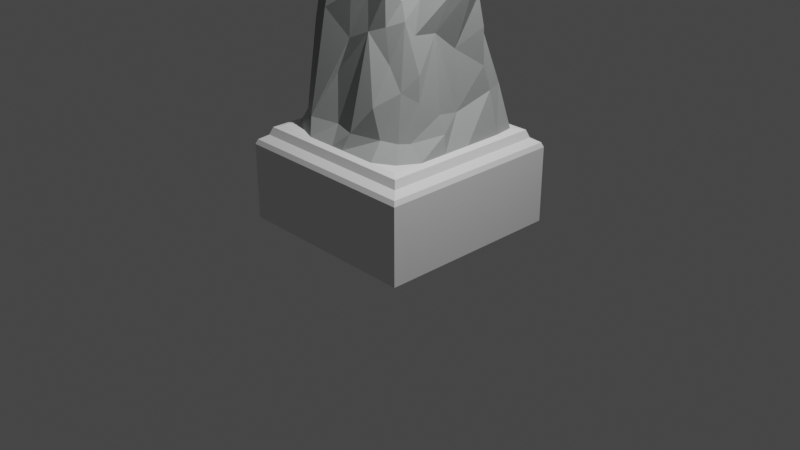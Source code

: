 # Source: ToriiGate2.0.blend  (saved by Blender 3.0.42; exported with 4.5.12 LTS)
import bpy
from mathutils import Matrix  # noqa: F401  (used for matrix-valued properties, if any)

bpy.ops.wm.read_factory_settings(use_empty=True)
scene = bpy.context.scene
scene.name = 'Scene'

# ---- collections
col_collection = bpy.data.collections.new('Collection'); scene.collection.children.link(col_collection)

# ---- materials (node trees are filled in below, after node groups)
mat_material_002 = bpy.data.materials.new('Material.002')
mat_material_002.use_transparent_shadow = False
mat_black = bpy.data.materials.new('Black')
mat_black.use_transparent_shadow = False
mat_black.diffuse_color = (0.0, 0.0, 0.0, 1.0)
mat_red = bpy.data.materials.new('Red')
mat_red.use_transparent_shadow = False
mat_red.diffuse_color = (0.8, 0.0, 0.0008931, 1.0)
mat_base = bpy.data.materials.new('Base')
mat_base.use_transparent_shadow = False
mat_rock = bpy.data.materials.new('Rock')
mat_rock.use_transparent_shadow = False
mat_rock.diffuse_color = (0.3413, 0.3506, 0.3506, 1.0)

# ---- material node trees
mat_material_002.use_nodes = True; mat_material_002.node_tree.nodes.clear()
_N = mat_material_002.node_tree.nodes; _L = mat_material_002.node_tree.links
n0 = _N.new('ShaderNodeBsdfPrincipled'); n0.name = 'Principled BSDF'; n0.location = (10, 300)
n0.distribution = 'GGX'
n0.subsurface_method = 'RANDOM_WALK_SKIN'
n0.inputs[3].default_value = 1.45
n0.inputs[27].default_value = (0.0, 0.0, 0.0, 1.0)
n0.inputs[28].default_value = 1.0
n1 = _N.new('ShaderNodeOutputMaterial'); n1.name = 'Material Output'; n1.location = (300, 300)
_L.new(n0.outputs[0], n1.inputs[0])
n1.is_active_output = True

# ---- world
world_world = bpy.data.worlds.new('World'); scene.world = world_world
world_world.use_nodes = True; world_world.node_tree.nodes.clear()
_N = world_world.node_tree.nodes; _L = world_world.node_tree.links
n0 = _N.new('ShaderNodeOutputWorld'); n0.name = 'World Output'; n0.location = (300, 300)
n1 = _N.new('ShaderNodeBackground'); n1.name = 'Background'; n1.location = (10, 300)
n1.inputs[0].default_value = (0.05088, 0.05088, 0.05088, 1.0)
_L.new(n1.outputs[0], n0.inputs[0])
n0.is_active_output = True
world_world.color = (0.05088, 0.05088, 0.05088)
world_world.use_sun_shadow = False
world_world.sun_shadow_jitter_overblur = 0.0

# ---- cameras
cam_camera = bpy.data.cameras.new('Camera')
cam_camera.clip_end = 100.0
cam_camera.ortho_scale = 7.314

# ---- lights
light_light = bpy.data.lights.new('Light', 'POINT')
light_light.transmission_factor = 0.0
light_light.energy = 1000.0
light_light.shadow_soft_size = 0.1
light_light.shadow_maximum_resolution = 0.006
light_light.use_absolute_resolution = True

# ---- meshes
me_cube_001 = bpy.data.meshes.new('Cube.001')
me_cube_001.from_pydata([(-1.0, -1.0, 0.0), (-1.0, 1.0, 0.0), (1.0, -1.0, 0.0), (1.0, 1.0, 0.0), (-0.8, -0.8, 1.0), (-1.0, -1.0, 0.8), (-0.87, -0.87, 0.98), (-0.9, -0.9, 0.9), (-0.98, -0.98, 0.85), (-0.8, 0.8, 1.0), (-1.0, 1.0, 0.8), (-0.87, 0.87, 0.98), (-0.9, 0.9, 0.9), (-0.98, 0.98, 0.85), (0.8, -0.8, 1.0), (1.0, -1.0, 0.8), (0.87, -0.87, 0.98), (0.9, -0.9, 0.9), (0.98, -0.98, 0.85), (0.8, 0.8, 1.0), (1.0, 1.0, 0.8), (0.87, 0.87, 0.98), (0.9, 0.9, 0.9), (0.98, 0.98, 0.85), (-0.8, -0.57, 1.0), (-0.8, -0.21, 1.0), (-0.8, 0.39, 1.0), (-0.8, 0.7, 1.0), (-0.32, 0.8, 1.0), (-0.01, 0.8, 1.0), (0.29, 0.8, 1.0), (0.6, 0.8, 1.0), (0.8, 0.53, 1.0), (0.8, 0.13, 1.0), (0.8, -0.17, 1.0), (0.8, -0.48, 1.0), (0.48, -0.8, 1.0), (0.08, -0.8, 1.0), (-0.06, -0.8, 1.0), (-0.38, -0.8, 1.0), (0.7698, 0.7498, 1.0), (0.5303, -0.2462, 2.41), (0.7403, -0.07205, 2.46), (0.6798, -0.6798, 1.0), (0.8203, 0.1321, 2.53), (0.7503, 0.2662, 2.4), (0.3962, 0.5003, 2.48), (0.07205, 0.5003, 2.42), (-0.1721, 0.5003, 2.41), (-0.5162, 0.5603, 2.44), (-0.6603, 0.2362, 2.39), (-0.6603, 0.1021, 2.38), (-0.5698, 0.6098, 1.0), (-0.6603, -0.06205, 2.43), (-0.5903, -0.2962, 2.57), (-0.6798, -0.6798, 1.0), (-0.6603, -0.2962, 2.132), (-0.6903, -0.2021, 2.202), (-0.6703, 0.1621, 2.252), (-0.7303, 0.2862, 2.232), (-0.3962, 0.5203, 2.222), (-0.1321, 0.5703, 2.252), (0.1321, 0.6103, 2.322), (0.3962, 0.5603, 2.322), (0.7603, 0.3362, 2.092), (0.6003, 0.1321, 1.892), (0.6103, -0.1321, 2.092), (0.5403, -0.3162, 2.092), (0.3262, -0.4703, 2.152), (0.1621, -0.5303, 2.092), (-0.06205, -0.5603, 1.992), (-0.3962, -0.5603, 2.212), (0.491, -0.391, 2.222), (0.671, 0.401, 2.092), (-0.661, -0.461, 2.012), (-0.631, 0.511, 2.292), (0.3562, -0.5003, 2.48), (0.1321, -0.5003, 2.43), (-0.06205, -0.5303, 2.41), (-0.3962, -0.4803, 2.53), (0.401, -0.341, 2.38), (0.561, 0.401, 2.39), (0.561, 0.187, 2.48), (0.561, -0.187, 2.48), (0.187, -0.361, 2.45), (0.267, 0.411, 2.44), (0.187, 0.187, 2.48), (0.187, -0.187, 2.48), (-0.277, -0.361, 2.54), (-0.337, 0.341, 2.45), (-0.187, 0.187, 2.48), (-0.187, -0.187, 2.48), (-0.571, -0.411, 2.63), (-0.641, 0.451, 2.43), (-0.561, 0.187, 2.48), (-0.561, -0.187, 2.48), (-0.1321, -0.6603, 1.168), (0.1121, 0.7403, 1.218), (0.1321, -0.7403, 1.168), (0.3962, -0.6103, 1.138), (-0.1321, 0.7603, 1.138), (-0.7003, -0.3762, 1.168), (-0.6603, 0.5062, 1.098), (0.7503, -0.1321, 1.168), (-0.4162, 0.6803, 1.188), (-0.491, 0.501, 1.058), (0.671, 0.671, 1.458), (0.3662, 0.7303, 1.398), (-0.6403, 0.2221, 1.268), (-0.7103, -0.05205, 1.168), (0.521, -0.501, 1.108), (0.5903, -0.4162, 1.108), (0.6203, 0.1521, 1.278), (0.7203, 0.4962, 1.438), (-0.641, -0.611, 1.168), (-0.4562, -0.7203, 1.168), (-0.6603, 0.1321, 1.652), (-0.6603, 0.2362, 1.813), (-0.2121, -0.5803, 1.63), (0.6803, -0.1321, 1.342), (0.1321, 0.6003, 1.83), (0.7203, 0.3962, 1.7), (0.4462, 0.6003, 2.005), (0.501, -0.451, 1.577), (-0.3662, 0.5303, 1.944), (-0.6603, -0.1321, 1.835), (0.3562, -0.6603, 1.451), (0.3962, -0.4903, 1.821), (-0.07205, 0.5703, 1.594), (0.661, 0.451, 1.978), (-0.6603, -0.2962, 1.959), (0.6003, -0.3162, 1.477), (0.6003, -0.3162, 1.733), (-0.561, 0.381, 1.908), (0.4443, 0.1481, 3.921), (0.4443, -0.1481, 3.921), (0.1045, 0.08923, 3.911), (0.1045, -0.08923, 3.911), (-0.1045, 0.0981, 3.911), (-0.1045, -0.08923, 3.911), (-0.4443, 0.1481, 3.921), (-0.4443, -0.1481, 3.921), (0.1592, -0.1392, 3.509), (0.1592, 0.1392, 3.509), (0.4777, -0.1392, 3.509), (0.4777, 0.1392, 3.509), (-0.1592, 0.1392, 3.509), (-0.1592, -0.1392, 3.509), (-0.4777, 0.1392, 3.509), (-0.4777, -0.1392, 3.509), (0.1045, -0.08923, 3.685), (0.4634, -0.1392, 3.685), (0.1045, 0.08923, 3.685), (0.4634, 0.1392, 3.685), (-0.1045, 0.08923, 3.685), (-0.4634, 0.1392, 3.685), (-0.4634, -0.1392, 3.685), (-0.1045, -0.08923, 3.685), (0.1539, 0.1539, 3.705), (0.1598, 0.1598, 3.489), (0.4618, 0.1539, 3.705), (0.4793, 0.1598, 3.489), (0.4793, -0.1598, 3.489), (0.1598, -0.1598, 3.489), (-0.1539, -0.1539, 3.705), (-0.1598, -0.1598, 3.489), (-0.4793, -0.1598, 3.489), (-0.4793, 0.1598, 3.489), (-0.1598, 0.1598, 3.489), (0.1539, -0.1539, 3.705), (0.4618, -0.1539, 3.705), (-0.1539, 0.1539, 3.705), (-0.4618, 0.1539, 3.705), (-0.4618, -0.1539, 3.705), (0.4634, 0.1392, 3.685), (0.4777, 0.1392, 3.509), (0.4777, -0.1392, 3.509), (0.4634, -0.1392, 3.685), (0.6634, 0.1392, 3.685), (0.6634, 0.1392, 3.509), (0.6634, -0.1392, 3.509), (0.6634, -0.1392, 3.685), (-0.6634, -0.1392, 3.509), (-0.6634, 0.1392, 3.509), (-0.6634, 0.1392, 3.685), (-0.6634, -0.1392, 3.685), (0.1802, 0.1802, 2.733), (0.5406, 0.1802, 2.733), (0.1802, -0.1802, 2.733), (0.5406, -0.1802, 2.733), (-0.1802, -0.1802, 2.733), (-0.1802, 0.1802, 2.733), (-0.5406, 0.1802, 2.733), (-0.5406, -0.1802, 2.733), (0.5754, 0.2009, 2.482), (0.5754, -0.2009, 2.482), (0.1731, 0.2014, 2.48), (0.1731, -0.2014, 2.48), (-0.1731, 0.2014, 2.48), (-0.1731, -0.2014, 2.48), (-0.5754, 0.2009, 2.482), (-0.5754, -0.2009, 2.482), (0.1658, 0.1941, 2.732), (-0.1658, -0.1941, 2.732), (0.5544, 0.1946, 2.734), (0.1658, -0.1941, 2.732), (0.5544, -0.1946, 2.734), (-0.1658, 0.1941, 2.732), (-0.5544, 0.1946, 2.734), (-0.5544, -0.1946, 2.734), (0.7634, 0.2481, 3.941), (0.7634, -0.2481, 3.941), (-0.7634, 0.2481, 3.941), (-0.7634, -0.2481, 3.941), (0.1481, 0.2481, 3.911), (0.1481, -0.2481, 3.911), (-0.1481, 0.2481, 3.911), (-0.1481, -0.2481, 3.911), (0.8134, 0.2481, 4.046), (0.8134, -0.2481, 4.046), (-0.8134, 0.2481, 4.046), (-0.8134, -0.2481, 4.046), (0.1481, 0.2481, 4.026), (0.1481, -0.2481, 4.026), (-0.1481, 0.2481, 4.026), (-0.1481, -0.2481, 4.026), (0.4443, -0.2481, 3.921), (0.4443, -0.2481, 4.026), (0.4443, 0.2481, 3.921), (0.4443, 0.2481, 4.026), (-0.4443, -0.2481, 4.026), (-0.4443, 0.2481, 3.921), (-0.4443, 0.2481, 4.026), (-0.4443, -0.2481, 3.921), (0.4443, 0.2781, 4.133), (0.4443, -0.2781, 4.133), (-0.4443, 0.2781, 4.133), (-0.4443, -0.2781, 4.133), (0.1481, 0.2781, 4.123), (0.1481, -0.2781, 4.123), (-0.1481, 0.2781, 4.123), (-0.1481, -0.2781, 4.123), (0.835, 0.2689, 4.153), (0.8343, 0.2697, 4.046), (0.4443, 0.2781, 4.026), (-0.835, -0.2689, 4.153), (-0.8343, -0.2697, 4.046), (0.8343, -0.2697, 4.046), (-0.8343, 0.2697, 4.046), (0.4443, -0.2781, 4.026), (-0.4443, 0.2781, 4.026), (-0.1481, 0.2781, 4.026), (-0.4443, -0.2781, 4.026), (-0.1481, -0.2781, 4.026), (0.1481, 0.2781, 4.026), (0.1481, -0.2781, 4.026), (0.835, -0.2689, 4.153), (-0.835, 0.2689, 4.153), (0.1481, 0.1481, 3.911), (0.1481, -0.1481, 3.911), (-0.1481, 0.1481, 3.911), (-0.1481, -0.1481, 3.911), (0.1545, -0.1392, 3.685), (0.1545, 0.1392, 3.685), (-0.1545, 0.1392, 3.685), (-0.1545, -0.1392, 3.685)], [], [(55, 24, 4, 39), (3, 20, 15, 2), (0, 5, 10, 1), (1, 3, 2, 0), (1, 10, 20, 3), (4, 24, 25, 26, 27, 9, 11, 6), (6, 11, 12, 7), (7, 12, 13, 8), (8, 13, 10, 5), (9, 28, 29, 30, 31, 19, 21, 11), (11, 21, 22, 12), (12, 22, 23, 13), (13, 23, 20, 10), (19, 32, 33, 34, 35, 14, 16, 21), (21, 16, 17, 22), (22, 17, 18, 23), (23, 18, 15, 20), (14, 36, 37, 38, 39, 4, 6, 16), (16, 6, 7, 17), (17, 7, 8, 18), (18, 8, 5, 15), (2, 15, 5, 0), (35, 43, 36, 14), (80, 84, 76), (99, 110, 123, 126), (109, 101, 130, 125), (19, 31, 40, 32), (115, 118, 70, 71), (105, 102, 117, 133), (107, 97, 120, 122), (96, 98, 69, 118), (113, 106, 129, 121), (97, 100, 128, 120), (98, 99, 126), (100, 104, 124, 128), (111, 103, 119, 131), (101, 114, 74, 130), (102, 108, 116, 117), (103, 112, 119), (104, 105, 133, 124), (106, 107, 122, 129), (108, 109, 125, 116), (28, 9, 27, 52), (110, 111, 131, 123), (112, 113, 121), (114, 115, 74), (62, 61, 48, 47), (71, 70, 78, 79), (75, 59, 50, 93), (61, 60, 49, 48), (70, 69, 77, 78), (64, 73, 81, 45), (59, 58, 51, 50), (69, 68, 76, 77), (58, 57, 53, 51), (67, 66, 42, 41), (57, 56, 54, 53), (66, 65, 44, 42), (56, 74, 92, 54), (65, 64, 45, 44), (60, 75, 93, 49), (73, 63, 46, 81), (72, 67, 41, 80), (63, 62, 47, 46), (74, 71, 79, 92), (68, 72, 80, 76), (84, 88, 78, 77), (88, 92, 79), (45, 81, 82), (44, 82, 83, 42), (42, 83, 41), (46, 85, 81), (81, 85, 86), (169, 170, 135, 259), (83, 87, 80), (47, 48, 89, 85), (85, 89, 90, 86), (86, 90, 91, 87), (87, 91, 88, 84), (48, 49, 89), (89, 93, 90), (158, 169, 259, 258), (91, 95, 92), (93, 50, 94), (94, 51, 53, 95), (95, 53, 54), (55, 39, 115, 114), (33, 32, 113, 112), (43, 35, 111, 110), (26, 25, 109, 108), (40, 31, 107, 106), (28, 52, 105, 104), (34, 33, 112, 103), (27, 26, 108, 102), (24, 55, 114, 101), (35, 34, 103, 111), (29, 28, 104, 100), (37, 36, 99, 98), (30, 29, 100, 97), (32, 40, 106, 113), (38, 37, 98, 96), (31, 30, 97, 107), (52, 27, 102, 105), (39, 38, 96, 115), (25, 24, 101, 109), (36, 43, 110, 99), (121, 64, 65, 112), (125, 130, 56, 57), (118, 115, 96), (122, 120, 62, 63), (121, 129, 73, 64), (126, 127, 69, 98), (69, 127, 68), (131, 119, 66, 132), (132, 66, 67), (117, 116, 58, 59), (124, 133, 75, 60), (116, 125, 57, 58), (123, 131, 132), (132, 67, 72, 123), (74, 115, 71), (126, 123, 127), (127, 123, 72, 68), (133, 117, 59, 75), (118, 69, 70), (120, 128, 61, 62), (128, 124, 60, 61), (130, 74, 56), (119, 112, 66), (66, 112, 65), (129, 122, 63, 73), (41, 83, 80), (82, 44, 45), (76, 84, 77), (79, 78, 88), (54, 92, 95), (94, 50, 51), (89, 49, 93), (85, 46, 47), (80, 87, 84), (86, 82, 81), (92, 88, 91), (90, 93, 94), (226, 135, 134, 228, 210, 211), (164, 171, 260, 261), (171, 172, 140, 260), (172, 173, 141, 140), (160, 158, 258, 134), (170, 160, 134, 135), (173, 164, 261, 141), (189, 187, 161, 162), (187, 186, 159, 161), (186, 188, 163, 159), (188, 189, 162, 163), (193, 190, 165, 166), (192, 193, 166, 167), (191, 192, 167, 168), (190, 191, 168, 165), (151, 144, 176, 177), (161, 159, 158, 160), (265, 147, 142, 262), (163, 162, 170, 169), (166, 165, 164, 173), (148, 149, 182, 183), (168, 167, 172, 171), (154, 157, 139, 138), (143, 263, 158, 159), (153, 145, 161, 160), (145, 144, 162, 161), (142, 143, 159, 163), (147, 265, 164, 165), (149, 148, 167, 166), (146, 147, 165, 168), (262, 142, 163, 169), (144, 151, 170, 162), (151, 153, 160, 170), (263, 262, 169, 158), (264, 146, 168, 171), (148, 155, 172, 167), (156, 149, 166, 173), (155, 156, 173, 172), (265, 264, 171, 164), (147, 146, 143, 142), (146, 264, 263, 143), (175, 174, 178, 179), (144, 145, 175, 176), (153, 151, 177, 174), (145, 153, 174, 175), (180, 179, 178, 181), (174, 177, 181, 178), (176, 175, 179, 180), (177, 176, 180, 181), (183, 182, 185, 184), (156, 155, 184, 185), (155, 148, 183, 184), (149, 156, 185, 182), (187, 189, 206, 204), (91, 90, 198, 199), (193, 192, 208, 209), (186, 187, 204, 202), (95, 91, 199, 201), (192, 191, 207, 208), (87, 83, 195, 197), (188, 186, 202, 205), (197, 195, 206, 205), (196, 197, 205, 202), (194, 196, 202, 204), (195, 194, 204, 206), (199, 198, 207, 203), (198, 200, 208, 207), (200, 201, 209, 208), (201, 199, 203, 209), (190, 193, 209, 203), (86, 87, 197, 196), (82, 86, 196, 194), (189, 188, 205, 206), (83, 82, 194, 195), (94, 95, 201, 200), (191, 190, 203, 207), (90, 94, 200, 198), (229, 222, 254, 244), (260, 140, 231, 216), (232, 220, 248, 250), (259, 135, 226, 215), (261, 259, 215, 217), (152, 154, 138, 136), (213, 233, 230, 221), (211, 210, 218, 219), (215, 226, 227, 223), (212, 213, 221, 220), (216, 231, 232, 224), (210, 228, 229, 218), (216, 224, 222, 214), (225, 217, 215, 223), (225, 223, 255, 253), (258, 260, 216, 214), (231, 140, 141, 233, 213, 212), (220, 221, 246, 248), (227, 226, 211, 219), (229, 228, 214, 222), (228, 134, 258, 214), (230, 233, 217, 225), (232, 231, 212, 220), (233, 141, 261, 217), (222, 224, 251, 254), (219, 218, 243, 247), (223, 227, 249, 255), (238, 240, 241, 239), (221, 230, 252, 246), (247, 243, 242, 256), (249, 247, 256, 235), (253, 255, 239, 241), (243, 244, 234, 242), (246, 252, 237, 245), (244, 254, 238, 234), (250, 248, 257, 236), (251, 250, 236, 240), (248, 246, 245, 257), (254, 251, 240, 238), (255, 249, 235, 239), (252, 253, 241, 237), (218, 229, 244, 243), (238, 239, 235, 234), (227, 219, 247, 249), (224, 232, 250, 251), (234, 235, 256, 242), (230, 225, 253, 252), (236, 237, 241, 240), (237, 236, 257, 245), (137, 136, 258, 259), (138, 139, 261, 260), (152, 150, 262, 263), (157, 154, 264, 265), (154, 152, 263, 264), (150, 157, 265, 262), (136, 138, 260, 258), (139, 137, 259, 261), (157, 150, 137, 139), (150, 152, 136, 137)])
me_cube_001.polygons.foreach_set('material_index', [3, 3, 3, 3, 3, 3, 3, 3, 3, 3, 3, 3, 3, 3, 3, 3, 3, 3, 3, 3, 3, 3, 3, 4, 4, 4, 3, 4, 4, 4, 4, 4, 4, 4, 4, 4, 4, 4, 4, 4, 4, 4, 3, 4, 4, 4, 4, 4, 4, 4, 4, 4, 4, 4, 4, 4, 4, 4, 4, 4, 4, 4, 4, 4, 4, 4, 4, 4, 4, 4, 4, 4, 4, 2, 4, 4, 4, 4, 4, 4, 4, 2, 4, 4, 4, 4, 4, 4, 4, 4, 4, 4, 4, 4, 4, 4, 4, 4, 4, 4, 4, 4, 4, 4, 4, 4, 4, 4, 4, 4, 4, 4, 4, 4, 4, 4, 4, 4, 4, 4, 4, 4, 4, 4, 4, 4, 4, 4, 4, 4, 4, 4, 4, 4, 4, 4, 4, 4, 4, 4, 4, 4, 4, 2, 2, 2, 2, 2, 2, 2, 2, 2, 2, 2, 2, 2, 2, 2, 2, 2, 2, 2, 2, 2, 2, 2, 2, 2, 2, 2, 2, 2, 2, 2, 2, 2, 2, 2, 2, 2, 2, 2, 2, 2, 2, 2, 2, 2, 2, 2, 2, 2, 2, 2, 2, 2, 1, 1, 1, 1, 1, 1, 1, 1, 1, 1, 1, 1, 1, 1, 1, 1, 1, 1, 1, 1, 1, 1, 1, 1, 1, 2, 1, 2, 2, 2, 2, 2, 2, 2, 2, 2, 2, 2, 1, 2, 2, 1, 2, 2, 2, 2, 2, 2, 1, 1, 1, 1, 1, 1, 1, 1, 1, 1, 1, 1, 1, 1, 1, 1, 1, 1, 1, 1, 1, 1, 1, 1, 1, 2, 2, 2, 2, 2, 2, 2, 2, 2, 2])
_uv = me_cube_001.uv_layers.new(name='UVMap')
_uv.uv.foreach_set('vector', [0.81, 0.685, 0.85, 0.685, 0.85, 0.725, 0.81, 0.725, 0.375, 0.5, 0.575, 0.5, 0.575, 0.75, 0.375, 0.75, 0.375, 0.0, 0.575, 0.0, 0.575, 0.25, 0.375, 0.25, 0.125, 0.5, 0.375, 0.5, 0.375, 0.75, 0.125, 0.75, 0.375, 0.25, 0.575, 0.25, 0.575, 0.5, 0.375, 0.5, 0.85, 0.725, 0.85, 0.685, 0.85, 0.645, 0.85, 0.605, 0.85, 0.565, 0.85, 0.525, 0.8587, 0.5162, 0.8587, 0.7337, 0.8587, 0.7337, 0.8587, 0.5162, 0.875, 0.5125, 0.875, 0.7375, 0.625, 0.0125, 0.625, 0.2375, 0.5875, 0.2475, 0.5875, 0.0025, 0.5875, 0.0025, 0.5875, 0.2475, 0.575, 0.25, 0.575, 0.0, 0.85, 0.525, 0.81, 0.525, 0.77, 0.525, 0.73, 0.525, 0.69, 0.525, 0.65, 0.525, 0.6413, 0.5163, 0.8587, 0.5162, 0.8587, 0.5162, 0.6413, 0.5163, 0.6375, 0.5, 0.8625, 0.5, 0.625, 0.2625, 0.625, 0.4875, 0.5875, 0.4975, 0.5875, 0.2525, 0.5875, 0.2525, 0.5875, 0.4975, 0.575, 0.5, 0.575, 0.25, 0.65, 0.525, 0.65, 0.565, 0.65, 0.605, 0.65, 0.645, 0.65, 0.685, 0.65, 0.725, 0.6413, 0.7338, 0.6413, 0.5163, 0.6413, 0.5163, 0.6413, 0.7338, 0.625, 0.7375, 0.625, 0.5125, 0.625, 0.5125, 0.625, 0.7375, 0.5875, 0.7475, 0.5875, 0.5025, 0.5875, 0.5025, 0.5875, 0.7475, 0.575, 0.75, 0.575, 0.5, 0.65, 0.725, 0.69, 0.725, 0.73, 0.725, 0.77, 0.725, 0.81, 0.725, 0.85, 0.725, 0.8587, 0.7337, 0.6413, 0.7338, 0.6413, 0.7338, 0.8587, 0.7337, 0.8625, 0.75, 0.6375, 0.75, 0.625, 0.7625, 0.625, 0.9875, 0.5875, 0.9975, 0.5875, 0.7525, 0.5875, 0.7525, 0.5875, 0.9975, 0.575, 1.0, 0.575, 0.75, 0.375, 0.75, 0.575, 0.75, 0.575, 1.0, 0.375, 1.0, 0.65, 0.685, 0.69, 0.685, 0.69, 0.725, 0.65, 0.725, 0.69, 0.685, 0.73, 0.685, 0.69, 0.725, 0.69, 0.725, 0.69, 0.685, 0.69, 0.685, 0.69, 0.725, 0.85, 0.645, 0.85, 0.685, 0.85, 0.685, 0.85, 0.645, 0.65, 0.525, 0.69, 0.525, 0.69, 0.565, 0.65, 0.565, 0.81, 0.725, 0.77, 0.725, 0.77, 0.725, 0.81, 0.725, 0.81, 0.565, 0.85, 0.565, 0.85, 0.565, 0.81, 0.565, 0.69, 0.525, 0.73, 0.525, 0.73, 0.525, 0.69, 0.525, 0.77, 0.725, 0.73, 0.725, 0.73, 0.725, 0.77, 0.725, 0.65, 0.565, 0.69, 0.565, 0.69, 0.565, 0.65, 0.565, 0.73, 0.525, 0.77, 0.525, 0.77, 0.525, 0.73, 0.525, 0.73, 0.725, 0.69, 0.725, 0.69, 0.725, 0.77, 0.525, 0.81, 0.525, 0.81, 0.525, 0.77, 0.525, 0.65, 0.685, 0.65, 0.645, 0.65, 0.645, 0.65, 0.685, 0.85, 0.685, 0.81, 0.685, 0.81, 0.685, 0.85, 0.685, 0.85, 0.565, 0.85, 0.605, 0.85, 0.605, 0.85, 0.565, 0.65, 0.645, 0.65, 0.605, 0.65, 0.645, 0.81, 0.525, 0.81, 0.565, 0.81, 0.565, 0.81, 0.525, 0.69, 0.565, 0.69, 0.525, 0.69, 0.525, 0.69, 0.565, 0.85, 0.605, 0.85, 0.645, 0.85, 0.645, 0.85, 0.605, 0.81, 0.525, 0.85, 0.525, 0.85, 0.565, 0.81, 0.565, 0.69, 0.685, 0.65, 0.685, 0.65, 0.685, 0.69, 0.685, 0.65, 0.605, 0.65, 0.565, 0.65, 0.565, 0.81, 0.685, 0.81, 0.725, 0.81, 0.685, 0.73, 0.525, 0.77, 0.525, 0.77, 0.525, 0.73, 0.525, 0.81, 0.725, 0.77, 0.725, 0.77, 0.725, 0.81, 0.725, 0.81, 0.565, 0.85, 0.565, 0.85, 0.565, 0.81, 0.565, 0.77, 0.525, 0.81, 0.525, 0.81, 0.525, 0.77, 0.525, 0.77, 0.725, 0.73, 0.725, 0.73, 0.725, 0.77, 0.725, 0.65, 0.565, 0.69, 0.565, 0.69, 0.565, 0.65, 0.565, 0.85, 0.565, 0.85, 0.605, 0.85, 0.605, 0.85, 0.565, 0.73, 0.725, 0.69, 0.725, 0.69, 0.725, 0.73, 0.725, 0.85, 0.605, 0.85, 0.645, 0.85, 0.645, 0.85, 0.605, 0.65, 0.685, 0.65, 0.645, 0.65, 0.645, 0.65, 0.685, 0.85, 0.645, 0.85, 0.685, 0.85, 0.685, 0.85, 0.645, 0.65, 0.645, 0.65, 0.605, 0.65, 0.605, 0.65, 0.645, 0.85, 0.685, 0.81, 0.685, 0.81, 0.685, 0.85, 0.685, 0.65, 0.605, 0.65, 0.565, 0.65, 0.565, 0.65, 0.605, 0.81, 0.525, 0.81, 0.565, 0.81, 0.565, 0.81, 0.525, 0.69, 0.565, 0.69, 0.525, 0.69, 0.525, 0.69, 0.565, 0.69, 0.685, 0.65, 0.685, 0.65, 0.685, 0.69, 0.685, 0.69, 0.525, 0.73, 0.525, 0.73, 0.525, 0.69, 0.525, 0.81, 0.685, 0.81, 0.725, 0.81, 0.725, 0.81, 0.685, 0.69, 0.725, 0.69, 0.685, 0.69, 0.685, 0.69, 0.725, 0.73, 0.685, 0.77, 0.685, 0.77, 0.725, 0.73, 0.725, 0.77, 0.685, 0.81, 0.685, 0.81, 0.725, 0.65, 0.565, 0.69, 0.565, 0.69, 0.605, 0.65, 0.605, 0.69, 0.605, 0.69, 0.645, 0.65, 0.645, 0.65, 0.645, 0.69, 0.645, 0.65, 0.685, 0.69, 0.525, 0.73, 0.565, 0.69, 0.565, 0.69, 0.565, 0.73, 0.565, 0.73, 0.605, 0.73, 0.645, 0.69, 0.645, 0.69, 0.645, 0.73, 0.645, 0.69, 0.645, 0.73, 0.645, 0.69, 0.685, 0.73, 0.525, 0.77, 0.525, 0.77, 0.565, 0.73, 0.565, 0.73, 0.565, 0.77, 0.565, 0.77, 0.605, 0.73, 0.605, 0.73, 0.605, 0.77, 0.605, 0.77, 0.645, 0.73, 0.645, 0.73, 0.645, 0.77, 0.645, 0.77, 0.685, 0.73, 0.685, 0.77, 0.525, 0.81, 0.525, 0.77, 0.565, 0.77, 0.565, 0.81, 0.565, 0.77, 0.605, 0.73, 0.605, 0.73, 0.645, 0.73, 0.645, 0.73, 0.605, 0.77, 0.645, 0.81, 0.645, 0.81, 0.685, 0.81, 0.565, 0.85, 0.565, 0.81, 0.605, 0.81, 0.605, 0.85, 0.605, 0.85, 0.645, 0.81, 0.645, 0.81, 0.645, 0.85, 0.645, 0.85, 0.685, 0.81, 0.685, 0.81, 0.725, 0.81, 0.725, 0.81, 0.685, 0.65, 0.605, 0.65, 0.565, 0.65, 0.565, 0.65, 0.605, 0.69, 0.685, 0.65, 0.685, 0.65, 0.685, 0.69, 0.685, 0.85, 0.605, 0.85, 0.645, 0.85, 0.645, 0.85, 0.605, 0.69, 0.565, 0.69, 0.525, 0.69, 0.525, 0.69, 0.565, 0.81, 0.525, 0.81, 0.565, 0.81, 0.565, 0.81, 0.525, 0.65, 0.645, 0.65, 0.605, 0.65, 0.605, 0.65, 0.645, 0.85, 0.565, 0.85, 0.605, 0.85, 0.605, 0.85, 0.565, 0.85, 0.685, 0.81, 0.685, 0.81, 0.685, 0.85, 0.685, 0.65, 0.685, 0.65, 0.645, 0.65, 0.645, 0.65, 0.685, 0.77, 0.525, 0.81, 0.525, 0.81, 0.525, 0.77, 0.525, 0.73, 0.725, 0.69, 0.725, 0.69, 0.725, 0.73, 0.725, 0.73, 0.525, 0.77, 0.525, 0.77, 0.525, 0.73, 0.525, 0.65, 0.565, 0.69, 0.565, 0.69, 0.565, 0.65, 0.565, 0.77, 0.725, 0.73, 0.725, 0.73, 0.725, 0.77, 0.725, 0.69, 0.525, 0.73, 0.525, 0.73, 0.525, 0.69, 0.525, 0.81, 0.565, 0.85, 0.565, 0.85, 0.565, 0.81, 0.565, 0.81, 0.725, 0.77, 0.725, 0.77, 0.725, 0.81, 0.725, 0.85, 0.645, 0.85, 0.685, 0.85, 0.685, 0.85, 0.645, 0.69, 0.725, 0.69, 0.685, 0.69, 0.685, 0.69, 0.725, 0.65, 0.565, 0.65, 0.565, 0.65, 0.605, 0.65, 0.605, 0.85, 0.645, 0.85, 0.685, 0.85, 0.685, 0.85, 0.645, 0.77, 0.725, 0.81, 0.725, 0.77, 0.725, 0.69, 0.525, 0.73, 0.525, 0.73, 0.525, 0.69, 0.525, 0.65, 0.565, 0.69, 0.565, 0.69, 0.565, 0.65, 0.565, 0.69, 0.725, 0.69, 0.725, 0.73, 0.725, 0.73, 0.725, 0.73, 0.725, 0.69, 0.725, 0.69, 0.725, 0.65, 0.685, 0.65, 0.645, 0.65, 0.645, 0.65, 0.685, 0.65, 0.685, 0.65, 0.645, 0.65, 0.685, 0.85, 0.565, 0.85, 0.605, 0.85, 0.605, 0.85, 0.565, 0.81, 0.525, 0.81, 0.565, 0.81, 0.565, 0.81, 0.525, 0.85, 0.605, 0.85, 0.645, 0.85, 0.645, 0.85, 0.605, 0.69, 0.685, 0.65, 0.685, 0.65, 0.685, 0.65, 0.685, 0.65, 0.685, 0.69, 0.685, 0.69, 0.685, 0.81, 0.685, 0.81, 0.725, 0.81, 0.725, 0.69, 0.725, 0.69, 0.685, 0.69, 0.725, 0.69, 0.725, 0.69, 0.685, 0.69, 0.685, 0.69, 0.725, 0.81, 0.565, 0.85, 0.565, 0.85, 0.565, 0.81, 0.565, 0.77, 0.725, 0.73, 0.725, 0.77, 0.725, 0.73, 0.525, 0.77, 0.525, 0.77, 0.525, 0.73, 0.525, 0.77, 0.525, 0.81, 0.525, 0.81, 0.525, 0.77, 0.525, 0.85, 0.685, 0.81, 0.685, 0.85, 0.685, 0.65, 0.645, 0.65, 0.605, 0.65, 0.645, 0.65, 0.645, 0.65, 0.605, 0.65, 0.605, 0.69, 0.565, 0.69, 0.525, 0.69, 0.525, 0.69, 0.565, 0.65, 0.685, 0.69, 0.645, 0.69, 0.685, 0.69, 0.605, 0.65, 0.605, 0.65, 0.565, 0.69, 0.725, 0.73, 0.685, 0.73, 0.725, 0.81, 0.725, 0.77, 0.725, 0.77, 0.685, 0.85, 0.685, 0.81, 0.685, 0.81, 0.645, 0.81, 0.605, 0.85, 0.565, 0.85, 0.605, 0.77, 0.565, 0.81, 0.525, 0.81, 0.565, 0.73, 0.565, 0.69, 0.525, 0.73, 0.525, 0.69, 0.685, 0.73, 0.645, 0.73, 0.685, 0.73, 0.605, 0.69, 0.605, 0.69, 0.565, 0.81, 0.685, 0.77, 0.685, 0.77, 0.645, 0.77, 0.605, 0.81, 0.565, 0.81, 0.605, 0.7086, 0.645, 0.69, 0.645, 0.69, 0.605, 0.7115, 0.605, 0.69, 0.605, 0.69, 0.645, 0.77, 0.645, 0.77, 0.605, 0.77, 0.605, 0.77, 0.645, 0.77, 0.605, 0.81, 0.605, 0.81, 0.605, 0.77, 0.605, 0.81, 0.605, 0.81, 0.645, 0.81, 0.645, 0.81, 0.605, 0.69, 0.605, 0.73, 0.605, 0.73, 0.605, 0.69, 0.605, 0.69, 0.645, 0.69, 0.605, 0.69, 0.605, 0.69, 0.645, 0.81, 0.645, 0.77, 0.645, 0.77, 0.645, 0.81, 0.645, 0.69, 0.645, 0.69, 0.605, 0.69, 0.605, 0.69, 0.645, 0.69, 0.605, 0.73, 0.605, 0.73, 0.605, 0.69, 0.605, 0.73, 0.605, 0.73, 0.645, 0.73, 0.645, 0.73, 0.605, 0.73, 0.645, 0.69, 0.645, 0.69, 0.645, 0.73, 0.645, 0.81, 0.645, 0.77, 0.645, 0.77, 0.645, 0.81, 0.645, 0.81, 0.605, 0.81, 0.645, 0.81, 0.645, 0.81, 0.605, 0.77, 0.605, 0.81, 0.605, 0.81, 0.605, 0.77, 0.605, 0.77, 0.645, 0.77, 0.605, 0.77, 0.605, 0.77, 0.645, 0.69, 0.6424, 0.69, 0.6425, 0.69, 0.6425, 0.69, 0.6424, 0.69, 0.605, 0.73, 0.605, 0.73, 0.605, 0.69, 0.605, 0.77, 0.6424, 0.77, 0.6425, 0.73, 0.6425, 0.73, 0.6424, 0.73, 0.645, 0.69, 0.645, 0.69, 0.645, 0.73, 0.645, 0.81, 0.645, 0.77, 0.645, 0.77, 0.645, 0.81, 0.645, 0.81, 0.6075, 0.81, 0.6425, 0.81, 0.6425, 0.81, 0.6075, 0.77, 0.605, 0.81, 0.605, 0.81, 0.605, 0.77, 0.605, 0.7635, 0.6138, 0.7635, 0.6362, 0.7632, 0.6382, 0.7632, 0.6118, 0.73, 0.6075, 0.73, 0.6076, 0.73, 0.605, 0.73, 0.605, 0.69, 0.6076, 0.69, 0.6075, 0.69, 0.605, 0.69, 0.605, 0.69, 0.6075, 0.69, 0.6425, 0.69, 0.645, 0.69, 0.605, 0.73, 0.6425, 0.73, 0.6075, 0.73, 0.605, 0.73, 0.645, 0.77, 0.6425, 0.77, 0.6424, 0.77, 0.645, 0.77, 0.645, 0.81, 0.6425, 0.81, 0.6075, 0.81, 0.605, 0.81, 0.645, 0.77, 0.6075, 0.77, 0.6425, 0.77, 0.645, 0.77, 0.605, 0.73, 0.6424, 0.73, 0.6425, 0.73, 0.645, 0.73, 0.645, 0.69, 0.6425, 0.69, 0.6424, 0.69, 0.645, 0.69, 0.645, 0.69, 0.6424, 0.69, 0.6076, 0.69, 0.605, 0.69, 0.645, 0.73, 0.6076, 0.73, 0.6424, 0.73, 0.645, 0.73, 0.605, 0.77, 0.6076, 0.77, 0.6075, 0.77, 0.605, 0.77, 0.605, 0.81, 0.6075, 0.81, 0.6076, 0.81, 0.605, 0.81, 0.605, 0.81, 0.6424, 0.81, 0.6425, 0.81, 0.645, 0.81, 0.645, 0.81, 0.6076, 0.81, 0.6424, 0.81, 0.645, 0.81, 0.605, 0.77, 0.6424, 0.77, 0.6076, 0.77, 0.605, 0.77, 0.645, 0.77, 0.6425, 0.77, 0.6075, 0.73, 0.6075, 0.73, 0.6425, 0.77, 0.6075, 0.77, 0.6076, 0.73, 0.6076, 0.73, 0.6075, 0.69, 0.6075, 0.69, 0.6076, 0.69, 0.6076, 0.69, 0.6075, 0.69, 0.6425, 0.69, 0.6075, 0.69, 0.6075, 0.69, 0.6425, 0.69, 0.6076, 0.69, 0.6424, 0.69, 0.6424, 0.69, 0.6076, 0.69, 0.6075, 0.69, 0.6076, 0.69, 0.6076, 0.69, 0.6075, 0.69, 0.6425, 0.69, 0.6075, 0.69, 0.6076, 0.69, 0.6424, 0.69, 0.6076, 0.69, 0.6424, 0.69, 0.6424, 0.69, 0.6076, 0.69, 0.6425, 0.69, 0.6075, 0.69, 0.6075, 0.69, 0.6425, 0.69, 0.6424, 0.69, 0.6425, 0.69, 0.6425, 0.69, 0.6424, 0.81, 0.6075, 0.81, 0.6425, 0.81, 0.6424, 0.81, 0.6076, 0.81, 0.6424, 0.81, 0.6076, 0.81, 0.6076, 0.81, 0.6424, 0.81, 0.6076, 0.81, 0.6075, 0.81, 0.6075, 0.81, 0.6076, 0.81, 0.6425, 0.81, 0.6424, 0.81, 0.6424, 0.81, 0.6425, 0.69, 0.605, 0.69, 0.645, 0.69, 0.645, 0.69, 0.605, 0.77, 0.645, 0.77, 0.605, 0.77, 0.605, 0.77, 0.645, 0.81, 0.645, 0.81, 0.605, 0.81, 0.605, 0.81, 0.645, 0.73, 0.605, 0.69, 0.605, 0.69, 0.605, 0.73, 0.605, 0.81, 0.645, 0.77, 0.645, 0.77, 0.645, 0.81, 0.645, 0.81, 0.605, 0.77, 0.605, 0.77, 0.605, 0.81, 0.605, 0.73, 0.645, 0.69, 0.645, 0.69, 0.645, 0.73, 0.645, 0.73, 0.645, 0.73, 0.605, 0.73, 0.605, 0.73, 0.645, 0.73, 0.645, 0.69, 0.645, 0.69, 0.645, 0.73, 0.645, 0.73, 0.605, 0.73, 0.645, 0.73, 0.645, 0.73, 0.605, 0.69, 0.605, 0.73, 0.605, 0.73, 0.605, 0.69, 0.605, 0.69, 0.645, 0.69, 0.605, 0.69, 0.605, 0.69, 0.645, 0.77, 0.645, 0.77, 0.605, 0.77, 0.605, 0.77, 0.645, 0.77, 0.605, 0.81, 0.605, 0.81, 0.605, 0.77, 0.605, 0.81, 0.605, 0.81, 0.645, 0.81, 0.645, 0.81, 0.605, 0.81, 0.645, 0.77, 0.645, 0.77, 0.645, 0.81, 0.645, 0.77, 0.645, 0.81, 0.645, 0.81, 0.645, 0.77, 0.645, 0.73, 0.605, 0.73, 0.645, 0.73, 0.645, 0.73, 0.605, 0.69, 0.605, 0.73, 0.605, 0.73, 0.605, 0.69, 0.605, 0.69, 0.645, 0.73, 0.645, 0.73, 0.645, 0.69, 0.645, 0.69, 0.645, 0.69, 0.605, 0.69, 0.605, 0.69, 0.645, 0.81, 0.605, 0.81, 0.645, 0.81, 0.645, 0.81, 0.605, 0.77, 0.605, 0.77, 0.645, 0.77, 0.645, 0.77, 0.605, 0.77, 0.605, 0.81, 0.605, 0.81, 0.605, 0.77, 0.605, 0.7125, 0.605, 0.73, 0.605, 0.73, 0.605, 0.7125, 0.605, 0.77, 0.605, 0.81, 0.605, 0.7896, 0.605, 0.77, 0.605, 0.7879, 0.605, 0.81, 0.605, 0.81, 0.605, 0.7879, 0.605, 0.73, 0.645, 0.69, 0.645, 0.7086, 0.645, 0.73, 0.645, 0.77, 0.645, 0.73, 0.645, 0.73, 0.645, 0.77, 0.645, 0.7365, 0.6138, 0.7635, 0.6138, 0.7632, 0.6118, 0.7368, 0.6118, 0.81, 0.645, 0.7906, 0.645, 0.7878, 0.645, 0.81, 0.645, 0.69, 0.645, 0.69, 0.605, 0.69, 0.605, 0.69, 0.645, 0.73, 0.645, 0.7086, 0.645, 0.7109, 0.645, 0.73, 0.645, 0.81, 0.605, 0.81, 0.645, 0.81, 0.645, 0.81, 0.605, 0.77, 0.605, 0.7896, 0.605, 0.7879, 0.605, 0.77, 0.605, 0.69, 0.605, 0.7115, 0.605, 0.7125, 0.605, 0.69, 0.605, 0.77, 0.605, 0.77, 0.605, 0.73, 0.605, 0.73, 0.605, 0.77, 0.645, 0.77, 0.645, 0.73, 0.645, 0.73, 0.645, 0.77, 0.645, 0.73, 0.645, 0.73, 0.645, 0.77, 0.645, 0.73, 0.605, 0.77, 0.605, 0.77, 0.605, 0.73, 0.605, 0.7896, 0.605, 0.81, 0.605, 0.81, 0.645, 0.7906, 0.645, 0.81, 0.645, 0.81, 0.605, 0.81, 0.605, 0.81, 0.645, 0.81, 0.645, 0.81, 0.605, 0.7109, 0.645, 0.7086, 0.645, 0.69, 0.645, 0.69, 0.645, 0.7125, 0.605, 0.7115, 0.605, 0.73, 0.605, 0.73, 0.605, 0.7115, 0.605, 0.69, 0.605, 0.73, 0.605, 0.73, 0.605, 0.7878, 0.645, 0.7906, 0.645, 0.77, 0.645, 0.77, 0.645, 0.7879, 0.605, 0.7896, 0.605, 0.81, 0.605, 0.81, 0.605, 0.7906, 0.645, 0.81, 0.645, 0.77, 0.645, 0.77, 0.645, 0.73, 0.605, 0.77, 0.605, 0.77, 0.605, 0.73, 0.605, 0.69, 0.645, 0.69, 0.605, 0.69, 0.605, 0.69, 0.645, 0.73, 0.645, 0.7109, 0.645, 0.7109, 0.645, 0.73, 0.645, 0.73, 0.605, 0.77, 0.605, 0.77, 0.645, 0.73, 0.645, 0.81, 0.645, 0.7878, 0.645, 0.7878, 0.645, 0.81, 0.645, 0.69, 0.645, 0.69, 0.605, 0.69, 0.605, 0.69, 0.645, 0.7109, 0.645, 0.69, 0.645, 0.69, 0.645, 0.7109, 0.645, 0.77, 0.645, 0.73, 0.645, 0.73, 0.645, 0.77, 0.645, 0.69, 0.605, 0.7125, 0.605, 0.7125, 0.605, 0.69, 0.605, 0.81, 0.645, 0.7878, 0.645, 0.7878, 0.645, 0.81, 0.645, 0.7125, 0.605, 0.73, 0.605, 0.73, 0.605, 0.7125, 0.605, 0.7879, 0.605, 0.81, 0.605, 0.81, 0.605, 0.7879, 0.605, 0.77, 0.605, 0.7879, 0.605, 0.7879, 0.605, 0.77, 0.605, 0.81, 0.605, 0.81, 0.645, 0.81, 0.645, 0.81, 0.605, 0.73, 0.605, 0.77, 0.605, 0.77, 0.605, 0.73, 0.605, 0.73, 0.645, 0.7109, 0.645, 0.7109, 0.645, 0.73, 0.645, 0.7878, 0.645, 0.77, 0.645, 0.77, 0.645, 0.7878, 0.645, 0.69, 0.605, 0.7125, 0.605, 0.7125, 0.605, 0.69, 0.605, 0.73, 0.605, 0.73, 0.645, 0.7109, 0.645, 0.7125, 0.605, 0.7109, 0.645, 0.69, 0.645, 0.69, 0.645, 0.7109, 0.645, 0.77, 0.605, 0.7879, 0.605, 0.7879, 0.605, 0.77, 0.605, 0.7125, 0.605, 0.7109, 0.645, 0.69, 0.645, 0.69, 0.605, 0.7878, 0.645, 0.77, 0.645, 0.77, 0.645, 0.7878, 0.645, 0.7879, 0.605, 0.7878, 0.645, 0.77, 0.645, 0.77, 0.605, 0.7878, 0.645, 0.7879, 0.605, 0.81, 0.605, 0.81, 0.645, 0.7368, 0.6382, 0.7368, 0.6118, 0.73, 0.605, 0.73, 0.645, 0.7632, 0.6118, 0.7632, 0.6382, 0.77, 0.645, 0.77, 0.605, 0.7365, 0.6138, 0.7365, 0.6362, 0.73, 0.6424, 0.73, 0.6076, 0.7635, 0.6362, 0.7635, 0.6138, 0.77, 0.6076, 0.77, 0.6424, 0.7635, 0.6138, 0.7365, 0.6138, 0.73, 0.6076, 0.77, 0.6076, 0.7365, 0.6362, 0.7635, 0.6362, 0.77, 0.6424, 0.73, 0.6424, 0.7368, 0.6118, 0.7632, 0.6118, 0.77, 0.605, 0.73, 0.605, 0.7632, 0.6382, 0.7368, 0.6382, 0.73, 0.645, 0.77, 0.645, 0.7635, 0.6362, 0.7365, 0.6362, 0.7368, 0.6382, 0.7632, 0.6382, 0.7365, 0.6362, 0.7365, 0.6138, 0.7368, 0.6118, 0.7368, 0.6382])
me_cube_001.materials.append(mat_material_002)
me_cube_001.materials.append(mat_black)
me_cube_001.materials.append(mat_red)
me_cube_001.materials.append(mat_base)
me_cube_001.materials.append(mat_rock)
me_cube_001.use_remesh_fix_poles = True
me_cube_001.use_remesh_preserve_attributes = False
me_cube_001.update()

# ---- objects
ob_light = bpy.data.objects.new('Light', light_light)
ob_camera = bpy.data.objects.new('Camera', cam_camera)
ob_torii = bpy.data.objects.new('Torii', me_cube_001)

# ---- transforms, parenting, visibility, modifiers, constraints
ob_light.location = (2.618, -0.4712, 5.904)
ob_light.rotation_euler = (0.6503, 0.05522, 3.437)
ob_light.lock_rotations_4d = False
ob_light.empty_display_type = 'ARROWS'
ob_light.color = (0.0, 0.0, 0.0, 0.0)
ob_light.lineart.crease_threshold = 0.0
ob_camera.location = (7.359, -6.926, 4.958)
ob_camera.rotation_euler = (1.109, 0.0, 0.8149)
ob_camera.lock_rotations_4d = False
ob_camera.empty_display_type = 'ARROWS'
ob_camera.color = (0.0, 0.0, 0.0, 0.0)
ob_camera.display_type = 'WIRE'
ob_camera.lineart.crease_threshold = 0.0
ob_torii.location = (0.0, 0.0, 0.0)

# ---- collection membership
col_collection.objects.link(ob_light)
col_collection.objects.link(ob_camera)
col_collection.objects.link(ob_torii)

# ---- scene / render settings (as saved in the file)
scene.camera = ob_camera
scene.frame_start = 1; scene.frame_end = 250; scene.frame_set(1)
scene.render.engine = 'BLENDER_EEVEE_NEXT'
scene.cycles.sampling_pattern = 'TABULATED_SOBOL'
scene.cycles.use_light_tree = False
scene.view_settings.view_transform = 'Filmic'
bpy.context.view_layer.update()
